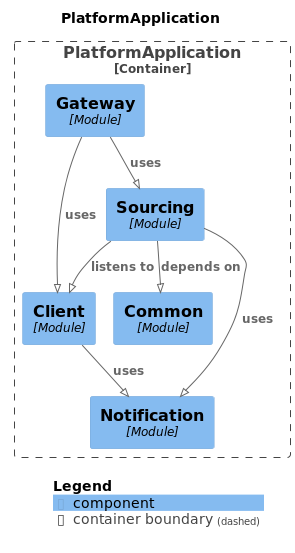

The diagram above was rendered by PlantUML. Its source (embedded in the PNG):
@startuml
!pragma layout smetana
set separator none
title PlatformApplication

top to bottom direction

!include <C4/C4>
!include <C4/C4_Context>
!include <C4/C4_Component>

Container_Boundary("PlatformApplication.PlatformApplication_boundary", "PlatformApplication", $tags="") {
  Component(PlatformApplication.PlatformApplication.Notification, "Notification", $techn="Module", $descr="", $tags="", $link="")
  Component(PlatformApplication.PlatformApplication.Common, "Common", $techn="Module", $descr="", $tags="", $link="")
  Component(PlatformApplication.PlatformApplication.Client, "Client", $techn="Module", $descr="", $tags="", $link="")
  Component(PlatformApplication.PlatformApplication.Sourcing, "Sourcing", $techn="Module", $descr="", $tags="", $link="")
  Component(PlatformApplication.PlatformApplication.Gateway, "Gateway", $techn="Module", $descr="", $tags="", $link="")
}

Rel(PlatformApplication.PlatformApplication.Sourcing, PlatformApplication.PlatformApplication.Common, "depends on", $techn="", $tags="", $link="")
Rel(PlatformApplication.PlatformApplication.Sourcing, PlatformApplication.PlatformApplication.Notification, "uses", $techn="", $tags="", $link="")
Rel(PlatformApplication.PlatformApplication.Gateway, PlatformApplication.PlatformApplication.Client, "uses", $techn="", $tags="", $link="")
Rel(PlatformApplication.PlatformApplication.Gateway, PlatformApplication.PlatformApplication.Sourcing, "uses", $techn="", $tags="", $link="")
Rel(PlatformApplication.PlatformApplication.Client, PlatformApplication.PlatformApplication.Notification, "uses", $techn="", $tags="", $link="")
Rel(PlatformApplication.PlatformApplication.Sourcing, PlatformApplication.PlatformApplication.Client, "listens to", $techn="", $tags="", $link="")

SHOW_LEGEND(true)
@enduml